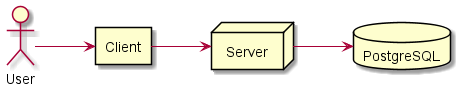

The diagram above was rendered by PlantUML. Its source (embedded in the PNG):
@startuml
left to right direction
actor "User" as u
rectangle Client as C
node Server as S
database PostgreSQL as D

u --> C
C --> S
S --> D
@enduml